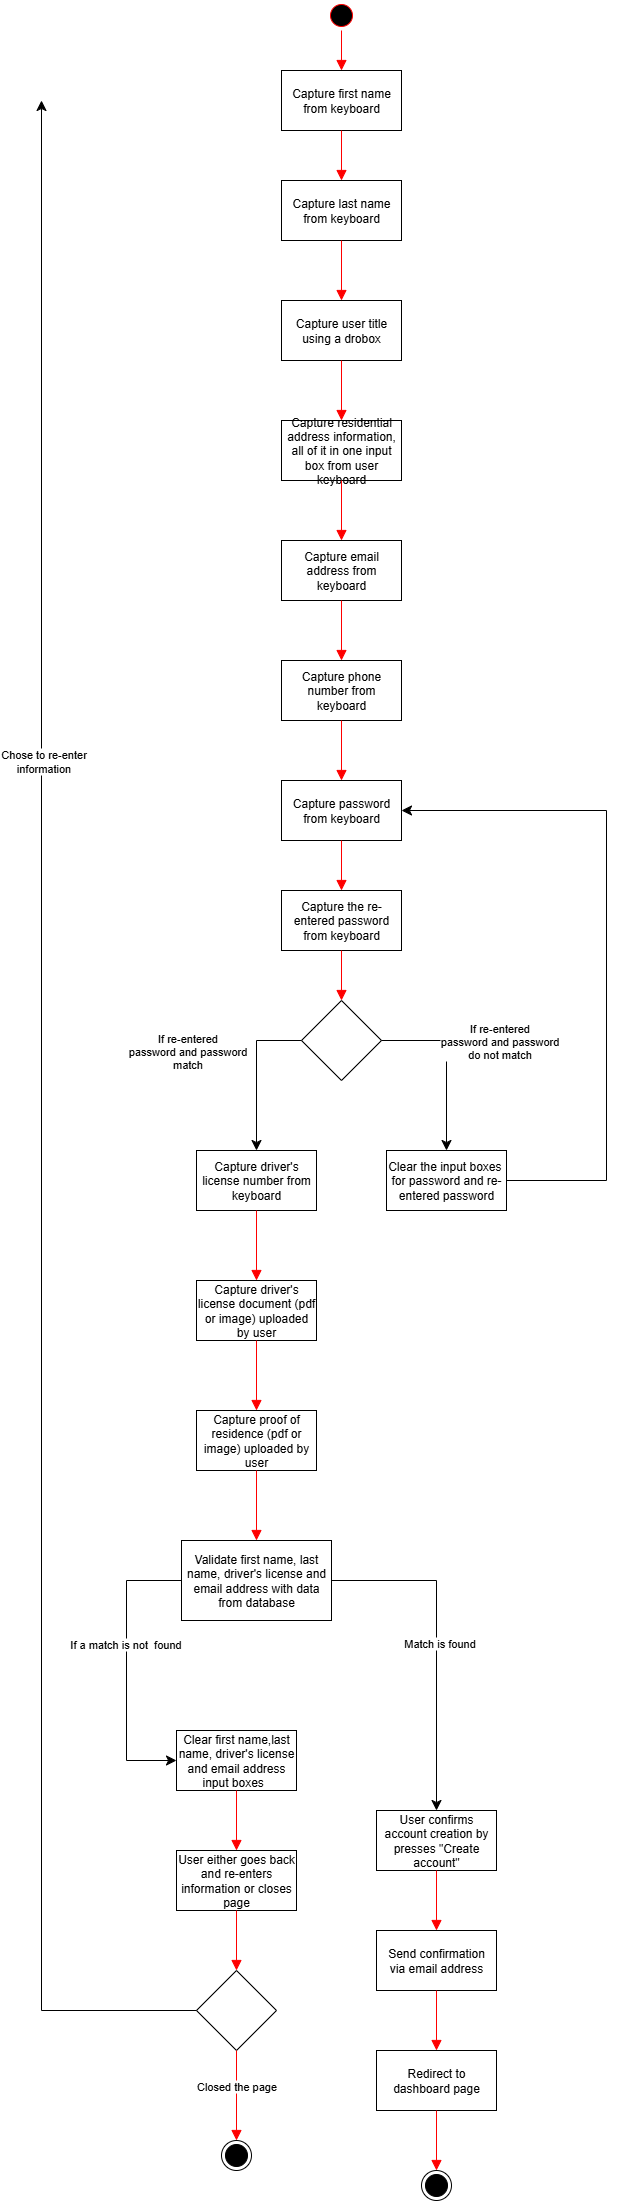

The diagram above was exported from draw.io. Its source (the exported page's mxGraphModel, read from the mxfile embedded in the PNG):
<mxGraphModel dx="1420" dy="383" grid="1" gridSize="10" guides="1" tooltips="1" connect="1" arrows="1" fold="1" page="1" pageScale="1" pageWidth="850" pageHeight="1100" math="0" shadow="0">
  <root>
    <mxCell id="0" />
    <mxCell id="1" parent="0" />
    <mxCell id="RAs32KpJlCHKYsDaDuBX-1" value="" style="ellipse;html=1;shape=startState;fillColor=light-dark(#000000,#000000);strokeColor=light-dark(#FF0000,#FFFFFF);" vertex="1" parent="1">
      <mxGeometry x="160" y="50" width="30" height="30" as="geometry" />
    </mxCell>
    <mxCell id="RAs32KpJlCHKYsDaDuBX-2" value="" style="edgeStyle=orthogonalEdgeStyle;html=1;verticalAlign=bottom;endArrow=block;endSize=8;strokeColor=light-dark(#FF0000,#000000);rounded=0;endFill=1;entryX=0.5;entryY=0;entryDx=0;entryDy=0;" edge="1" source="RAs32KpJlCHKYsDaDuBX-1" parent="1" target="RAs32KpJlCHKYsDaDuBX-3">
      <mxGeometry relative="1" as="geometry">
        <mxPoint x="175" y="150" as="targetPoint" />
      </mxGeometry>
    </mxCell>
    <mxCell id="RAs32KpJlCHKYsDaDuBX-3" value="Capture first name from keyboard" style="rounded=0;whiteSpace=wrap;html=1;" vertex="1" parent="1">
      <mxGeometry x="115" y="120" width="120" height="60" as="geometry" />
    </mxCell>
    <mxCell id="RAs32KpJlCHKYsDaDuBX-4" value="" style="edgeStyle=orthogonalEdgeStyle;html=1;verticalAlign=bottom;endArrow=block;endSize=8;strokeColor=light-dark(#FF0000,#000000);rounded=0;endFill=1;entryX=0.5;entryY=0;entryDx=0;entryDy=0;exitX=0.5;exitY=1;exitDx=0;exitDy=0;" edge="1" parent="1" target="RAs32KpJlCHKYsDaDuBX-5" source="RAs32KpJlCHKYsDaDuBX-3">
      <mxGeometry relative="1" as="geometry">
        <mxPoint x="175" y="260" as="targetPoint" />
        <mxPoint x="175" y="190" as="sourcePoint" />
      </mxGeometry>
    </mxCell>
    <mxCell id="RAs32KpJlCHKYsDaDuBX-5" value="Capture last name from keyboard" style="rounded=0;whiteSpace=wrap;html=1;" vertex="1" parent="1">
      <mxGeometry x="115" y="230" width="120" height="60" as="geometry" />
    </mxCell>
    <mxCell id="RAs32KpJlCHKYsDaDuBX-6" value="" style="edgeStyle=orthogonalEdgeStyle;html=1;verticalAlign=bottom;endArrow=block;endSize=8;strokeColor=light-dark(#FF0000,#000000);rounded=0;endFill=1;entryX=0.5;entryY=0;entryDx=0;entryDy=0;exitX=0.5;exitY=1;exitDx=0;exitDy=0;" edge="1" parent="1" target="RAs32KpJlCHKYsDaDuBX-7" source="RAs32KpJlCHKYsDaDuBX-5">
      <mxGeometry relative="1" as="geometry">
        <mxPoint x="175" y="380" as="targetPoint" />
        <mxPoint x="175" y="310" as="sourcePoint" />
      </mxGeometry>
    </mxCell>
    <mxCell id="RAs32KpJlCHKYsDaDuBX-7" value="Capture user title using a drobox" style="rounded=0;whiteSpace=wrap;html=1;" vertex="1" parent="1">
      <mxGeometry x="115" y="350" width="120" height="60" as="geometry" />
    </mxCell>
    <mxCell id="RAs32KpJlCHKYsDaDuBX-8" value="" style="edgeStyle=orthogonalEdgeStyle;html=1;verticalAlign=bottom;endArrow=block;endSize=8;strokeColor=light-dark(#FF0000,#000000);rounded=0;endFill=1;entryX=0.5;entryY=0;entryDx=0;entryDy=0;exitX=0.5;exitY=1;exitDx=0;exitDy=0;" edge="1" parent="1" target="RAs32KpJlCHKYsDaDuBX-9" source="RAs32KpJlCHKYsDaDuBX-7">
      <mxGeometry relative="1" as="geometry">
        <mxPoint x="175" y="510" as="targetPoint" />
        <mxPoint x="175" y="440" as="sourcePoint" />
      </mxGeometry>
    </mxCell>
    <mxCell id="RAs32KpJlCHKYsDaDuBX-9" value="Capture residential address information, all of it in one input box from user keyboard" style="rounded=0;whiteSpace=wrap;html=1;" vertex="1" parent="1">
      <mxGeometry x="115" y="470" width="120" height="60" as="geometry" />
    </mxCell>
    <mxCell id="RAs32KpJlCHKYsDaDuBX-12" value="" style="edgeStyle=orthogonalEdgeStyle;html=1;verticalAlign=bottom;endArrow=block;endSize=8;strokeColor=light-dark(#FF0000,#000000);rounded=0;endFill=1;entryX=0.5;entryY=0;entryDx=0;entryDy=0;exitX=0.5;exitY=1;exitDx=0;exitDy=0;" edge="1" parent="1" target="RAs32KpJlCHKYsDaDuBX-13" source="RAs32KpJlCHKYsDaDuBX-9">
      <mxGeometry relative="1" as="geometry">
        <mxPoint x="175" y="630" as="targetPoint" />
        <mxPoint x="175" y="560" as="sourcePoint" />
      </mxGeometry>
    </mxCell>
    <mxCell id="RAs32KpJlCHKYsDaDuBX-13" value="Capture email address from keyboard" style="rounded=0;whiteSpace=wrap;html=1;" vertex="1" parent="1">
      <mxGeometry x="115" y="590" width="120" height="60" as="geometry" />
    </mxCell>
    <mxCell id="RAs32KpJlCHKYsDaDuBX-14" value="" style="edgeStyle=orthogonalEdgeStyle;html=1;verticalAlign=bottom;endArrow=block;endSize=8;strokeColor=light-dark(#FF0000,#000000);rounded=0;endFill=1;entryX=0.5;entryY=0;entryDx=0;entryDy=0;exitX=0.5;exitY=1;exitDx=0;exitDy=0;" edge="1" parent="1" target="RAs32KpJlCHKYsDaDuBX-15" source="RAs32KpJlCHKYsDaDuBX-13">
      <mxGeometry relative="1" as="geometry">
        <mxPoint x="175" y="730" as="targetPoint" />
        <mxPoint x="175" y="660" as="sourcePoint" />
      </mxGeometry>
    </mxCell>
    <mxCell id="RAs32KpJlCHKYsDaDuBX-15" value="Capture phone number from keyboard" style="rounded=0;whiteSpace=wrap;html=1;" vertex="1" parent="1">
      <mxGeometry x="115" y="710" width="120" height="60" as="geometry" />
    </mxCell>
    <mxCell id="RAs32KpJlCHKYsDaDuBX-16" value="" style="edgeStyle=orthogonalEdgeStyle;html=1;verticalAlign=bottom;endArrow=block;endSize=8;strokeColor=light-dark(#FF0000,#000000);rounded=0;endFill=1;entryX=0.5;entryY=0;entryDx=0;entryDy=0;exitX=0.5;exitY=1;exitDx=0;exitDy=0;" edge="1" parent="1" target="RAs32KpJlCHKYsDaDuBX-17" source="RAs32KpJlCHKYsDaDuBX-15">
      <mxGeometry relative="1" as="geometry">
        <mxPoint x="175" y="880" as="targetPoint" />
        <mxPoint x="175" y="810" as="sourcePoint" />
      </mxGeometry>
    </mxCell>
    <mxCell id="RAs32KpJlCHKYsDaDuBX-17" value="Capture password from keyboard" style="rounded=0;whiteSpace=wrap;html=1;" vertex="1" parent="1">
      <mxGeometry x="115" y="830" width="120" height="60" as="geometry" />
    </mxCell>
    <mxCell id="RAs32KpJlCHKYsDaDuBX-18" value="" style="edgeStyle=orthogonalEdgeStyle;html=1;verticalAlign=bottom;endArrow=block;endSize=8;strokeColor=light-dark(#FF0000,#000000);rounded=0;endFill=1;entryX=0.5;entryY=0;entryDx=0;entryDy=0;exitX=0.5;exitY=1;exitDx=0;exitDy=0;" edge="1" parent="1" target="RAs32KpJlCHKYsDaDuBX-19" source="RAs32KpJlCHKYsDaDuBX-17">
      <mxGeometry relative="1" as="geometry">
        <mxPoint x="175" y="970" as="targetPoint" />
        <mxPoint x="175" y="900" as="sourcePoint" />
      </mxGeometry>
    </mxCell>
    <mxCell id="RAs32KpJlCHKYsDaDuBX-19" value="Capture the re-entered password from keyboard" style="rounded=0;whiteSpace=wrap;html=1;" vertex="1" parent="1">
      <mxGeometry x="115" y="940" width="120" height="60" as="geometry" />
    </mxCell>
    <mxCell id="RAs32KpJlCHKYsDaDuBX-20" value="" style="edgeStyle=orthogonalEdgeStyle;html=1;verticalAlign=bottom;endArrow=block;endSize=8;strokeColor=light-dark(#FF0000,#000000);rounded=0;endFill=1;entryX=0.5;entryY=0;entryDx=0;entryDy=0;exitX=0.5;exitY=1;exitDx=0;exitDy=0;" edge="1" parent="1" target="RAs32KpJlCHKYsDaDuBX-22" source="RAs32KpJlCHKYsDaDuBX-19">
      <mxGeometry relative="1" as="geometry">
        <mxPoint x="175" y="1050" as="targetPoint" />
        <mxPoint x="175" y="1010" as="sourcePoint" />
      </mxGeometry>
    </mxCell>
    <mxCell id="RAs32KpJlCHKYsDaDuBX-22" value="" style="rhombus;whiteSpace=wrap;html=1;" vertex="1" parent="1">
      <mxGeometry x="135" y="1050" width="80" height="80" as="geometry" />
    </mxCell>
    <mxCell id="RAs32KpJlCHKYsDaDuBX-24" value="" style="edgeStyle=segmentEdgeStyle;endArrow=classic;html=1;curved=0;rounded=0;endSize=8;startSize=8;exitX=0;exitY=0.5;exitDx=0;exitDy=0;strokeColor=light-dark(#000000,#000000);entryX=0.5;entryY=0;entryDx=0;entryDy=0;" edge="1" parent="1" source="RAs32KpJlCHKYsDaDuBX-22" target="RAs32KpJlCHKYsDaDuBX-29">
      <mxGeometry width="50" height="50" relative="1" as="geometry">
        <mxPoint x="150" y="1150" as="sourcePoint" />
        <mxPoint x="90" y="1200" as="targetPoint" />
      </mxGeometry>
    </mxCell>
    <mxCell id="RAs32KpJlCHKYsDaDuBX-25" value="If re-entered&lt;br&gt;password and password&lt;br&gt;match" style="edgeLabel;html=1;align=center;verticalAlign=middle;resizable=0;points=[];" vertex="1" connectable="0" parent="RAs32KpJlCHKYsDaDuBX-24">
      <mxGeometry x="-0.7291" relative="1" as="geometry">
        <mxPoint x="-94" y="10" as="offset" />
      </mxGeometry>
    </mxCell>
    <mxCell id="RAs32KpJlCHKYsDaDuBX-26" value="" style="edgeStyle=segmentEdgeStyle;endArrow=classic;html=1;curved=0;rounded=0;endSize=8;startSize=8;exitX=1;exitY=0.5;exitDx=0;exitDy=0;strokeColor=light-dark(#000000,#000000);entryX=0.5;entryY=0;entryDx=0;entryDy=0;" edge="1" parent="1" source="RAs32KpJlCHKYsDaDuBX-22" target="RAs32KpJlCHKYsDaDuBX-31">
      <mxGeometry width="50" height="50" relative="1" as="geometry">
        <mxPoint x="250" y="1090" as="sourcePoint" />
        <mxPoint x="280" y="1200" as="targetPoint" />
        <Array as="points">
          <mxPoint x="280" y="1090" />
        </Array>
      </mxGeometry>
    </mxCell>
    <mxCell id="RAs32KpJlCHKYsDaDuBX-27" value="If re-entered&lt;br&gt;password and password&lt;br&gt;do not match" style="edgeLabel;html=1;align=center;verticalAlign=middle;resizable=0;points=[];" vertex="1" connectable="0" parent="RAs32KpJlCHKYsDaDuBX-26">
      <mxGeometry x="-0.7291" relative="1" as="geometry">
        <mxPoint x="93" as="offset" />
      </mxGeometry>
    </mxCell>
    <mxCell id="RAs32KpJlCHKYsDaDuBX-29" value="Capture driver's license number from keyboard" style="rounded=0;whiteSpace=wrap;html=1;" vertex="1" parent="1">
      <mxGeometry x="30" y="1200" width="120" height="60" as="geometry" />
    </mxCell>
    <mxCell id="RAs32KpJlCHKYsDaDuBX-31" value="Clear the input boxes&amp;nbsp;&lt;br&gt;for password and re-entered password" style="rounded=0;whiteSpace=wrap;html=1;" vertex="1" parent="1">
      <mxGeometry x="220" y="1200" width="120" height="60" as="geometry" />
    </mxCell>
    <mxCell id="RAs32KpJlCHKYsDaDuBX-32" value="" style="edgeStyle=segmentEdgeStyle;endArrow=classic;html=1;curved=0;rounded=0;endSize=8;startSize=8;strokeColor=light-dark(#000000,#000000);exitX=1;exitY=0.5;exitDx=0;exitDy=0;entryX=1;entryY=0.5;entryDx=0;entryDy=0;" edge="1" parent="1" source="RAs32KpJlCHKYsDaDuBX-31" target="RAs32KpJlCHKYsDaDuBX-17">
      <mxGeometry width="50" height="50" relative="1" as="geometry">
        <mxPoint x="400" y="1230" as="sourcePoint" />
        <mxPoint x="440" y="770" as="targetPoint" />
        <Array as="points">
          <mxPoint x="440" y="1230" />
          <mxPoint x="440" y="860" />
        </Array>
      </mxGeometry>
    </mxCell>
    <mxCell id="RAs32KpJlCHKYsDaDuBX-33" value="" style="edgeStyle=orthogonalEdgeStyle;html=1;verticalAlign=bottom;endArrow=block;endSize=8;strokeColor=light-dark(#FF0000,#000000);rounded=0;endFill=1;entryX=0.5;entryY=0;entryDx=0;entryDy=0;exitX=0.5;exitY=1;exitDx=0;exitDy=0;" edge="1" parent="1" target="RAs32KpJlCHKYsDaDuBX-34" source="RAs32KpJlCHKYsDaDuBX-29">
      <mxGeometry relative="1" as="geometry">
        <mxPoint x="90" y="1360" as="targetPoint" />
        <mxPoint x="90" y="1280" as="sourcePoint" />
      </mxGeometry>
    </mxCell>
    <mxCell id="RAs32KpJlCHKYsDaDuBX-34" value="Capture driver's license document (pdf or image) uploaded by user" style="rounded=0;whiteSpace=wrap;html=1;" vertex="1" parent="1">
      <mxGeometry x="30" y="1330" width="120" height="60" as="geometry" />
    </mxCell>
    <mxCell id="RAs32KpJlCHKYsDaDuBX-35" value="" style="edgeStyle=orthogonalEdgeStyle;html=1;verticalAlign=bottom;endArrow=block;endSize=8;strokeColor=light-dark(#FF0000,#000000);rounded=0;endFill=1;entryX=0.5;entryY=0;entryDx=0;entryDy=0;exitX=0.5;exitY=1;exitDx=0;exitDy=0;" edge="1" parent="1" target="RAs32KpJlCHKYsDaDuBX-36" source="RAs32KpJlCHKYsDaDuBX-34">
      <mxGeometry relative="1" as="geometry">
        <mxPoint x="90" y="1500" as="targetPoint" />
        <mxPoint x="90" y="1420" as="sourcePoint" />
      </mxGeometry>
    </mxCell>
    <mxCell id="RAs32KpJlCHKYsDaDuBX-36" value="Capture proof of residence (pdf or image) uploaded by user" style="rounded=0;whiteSpace=wrap;html=1;" vertex="1" parent="1">
      <mxGeometry x="30" y="1460" width="120" height="60" as="geometry" />
    </mxCell>
    <mxCell id="RAs32KpJlCHKYsDaDuBX-37" value="" style="edgeStyle=orthogonalEdgeStyle;html=1;verticalAlign=bottom;endArrow=block;endSize=8;strokeColor=light-dark(#FF0000,#000000);rounded=0;endFill=1;entryX=0.5;entryY=0;entryDx=0;entryDy=0;exitX=0.5;exitY=1;exitDx=0;exitDy=0;" edge="1" parent="1" target="RAs32KpJlCHKYsDaDuBX-38" source="RAs32KpJlCHKYsDaDuBX-36">
      <mxGeometry relative="1" as="geometry">
        <mxPoint x="90" y="1610" as="targetPoint" />
        <mxPoint x="90" y="1530" as="sourcePoint" />
      </mxGeometry>
    </mxCell>
    <mxCell id="RAs32KpJlCHKYsDaDuBX-38" value="Validate first name, last name, driver's license and email address with data from database" style="rounded=0;whiteSpace=wrap;html=1;" vertex="1" parent="1">
      <mxGeometry x="15" y="1590" width="150" height="80" as="geometry" />
    </mxCell>
    <mxCell id="RAs32KpJlCHKYsDaDuBX-39" value="" style="edgeStyle=segmentEdgeStyle;endArrow=classic;html=1;curved=0;rounded=0;endSize=8;startSize=8;exitX=0;exitY=0.5;exitDx=0;exitDy=0;strokeColor=light-dark(#000000,#000000);entryX=0;entryY=0.5;entryDx=0;entryDy=0;" edge="1" parent="1" source="RAs32KpJlCHKYsDaDuBX-38" target="RAs32KpJlCHKYsDaDuBX-42">
      <mxGeometry width="50" height="50" relative="1" as="geometry">
        <mxPoint x="-90" y="1720" as="sourcePoint" />
        <mxPoint y="1810" as="targetPoint" />
        <Array as="points">
          <mxPoint x="-40" y="1630" />
          <mxPoint x="-40" y="1810" />
        </Array>
      </mxGeometry>
    </mxCell>
    <mxCell id="RAs32KpJlCHKYsDaDuBX-40" value="If a match is not&amp;nbsp; found" style="edgeLabel;html=1;align=center;verticalAlign=middle;resizable=0;points=[];" vertex="1" connectable="0" parent="RAs32KpJlCHKYsDaDuBX-39">
      <mxGeometry x="-0.1735" y="-2" relative="1" as="geometry">
        <mxPoint as="offset" />
      </mxGeometry>
    </mxCell>
    <mxCell id="RAs32KpJlCHKYsDaDuBX-42" value="Clear first name,last name, driver's license and email address input boxes&amp;nbsp;&amp;nbsp;" style="rounded=0;whiteSpace=wrap;html=1;" vertex="1" parent="1">
      <mxGeometry x="10" y="1780" width="120" height="60" as="geometry" />
    </mxCell>
    <mxCell id="RAs32KpJlCHKYsDaDuBX-43" value="" style="edgeStyle=segmentEdgeStyle;endArrow=classic;html=1;curved=0;rounded=0;endSize=8;startSize=8;exitX=1;exitY=0.5;exitDx=0;exitDy=0;strokeColor=light-dark(#000000,#000000);entryX=0.5;entryY=0;entryDx=0;entryDy=0;" edge="1" parent="1" source="RAs32KpJlCHKYsDaDuBX-38" target="RAs32KpJlCHKYsDaDuBX-48">
      <mxGeometry width="50" height="50" relative="1" as="geometry">
        <mxPoint x="215" y="1750" as="sourcePoint" />
        <mxPoint x="265" y="1850" as="targetPoint" />
      </mxGeometry>
    </mxCell>
    <mxCell id="RAs32KpJlCHKYsDaDuBX-46" value="Match is found" style="edgeLabel;html=1;align=center;verticalAlign=middle;resizable=0;points=[];" vertex="1" connectable="0" parent="RAs32KpJlCHKYsDaDuBX-43">
      <mxGeometry x="-0.0028" y="2" relative="1" as="geometry">
        <mxPoint as="offset" />
      </mxGeometry>
    </mxCell>
    <mxCell id="RAs32KpJlCHKYsDaDuBX-44" value="" style="edgeStyle=orthogonalEdgeStyle;html=1;verticalAlign=bottom;endArrow=block;endSize=8;strokeColor=light-dark(#FF0000,#000000);rounded=0;endFill=1;entryX=0.5;entryY=0;entryDx=0;entryDy=0;exitX=0.5;exitY=1;exitDx=0;exitDy=0;" edge="1" parent="1" target="RAs32KpJlCHKYsDaDuBX-45" source="RAs32KpJlCHKYsDaDuBX-42">
      <mxGeometry relative="1" as="geometry">
        <mxPoint x="70" y="1950" as="targetPoint" />
        <mxPoint x="70" y="1870" as="sourcePoint" />
      </mxGeometry>
    </mxCell>
    <mxCell id="RAs32KpJlCHKYsDaDuBX-45" value="User either goes back and re-enters information or closes page" style="rounded=0;whiteSpace=wrap;html=1;" vertex="1" parent="1">
      <mxGeometry x="10" y="1900" width="120" height="60" as="geometry" />
    </mxCell>
    <mxCell id="RAs32KpJlCHKYsDaDuBX-48" value="User confirms account creation by presses &quot;Create account&quot;" style="rounded=0;whiteSpace=wrap;html=1;" vertex="1" parent="1">
      <mxGeometry x="210" y="1860" width="120" height="60" as="geometry" />
    </mxCell>
    <mxCell id="RAs32KpJlCHKYsDaDuBX-49" value="" style="edgeStyle=orthogonalEdgeStyle;html=1;verticalAlign=bottom;endArrow=block;endSize=8;strokeColor=light-dark(#FF0000,#000000);rounded=0;endFill=1;entryX=0.5;entryY=0;entryDx=0;entryDy=0;exitX=0.5;exitY=1;exitDx=0;exitDy=0;" edge="1" parent="1" target="RAs32KpJlCHKYsDaDuBX-50" source="RAs32KpJlCHKYsDaDuBX-48">
      <mxGeometry relative="1" as="geometry">
        <mxPoint x="270" y="2010" as="targetPoint" />
        <mxPoint x="270" y="1930" as="sourcePoint" />
      </mxGeometry>
    </mxCell>
    <mxCell id="RAs32KpJlCHKYsDaDuBX-50" value="Send confirmation&lt;br&gt;via email address" style="rounded=0;whiteSpace=wrap;html=1;" vertex="1" parent="1">
      <mxGeometry x="210" y="1980" width="120" height="60" as="geometry" />
    </mxCell>
    <mxCell id="RAs32KpJlCHKYsDaDuBX-51" value="" style="rhombus;whiteSpace=wrap;html=1;" vertex="1" parent="1">
      <mxGeometry x="30" y="2020" width="80" height="80" as="geometry" />
    </mxCell>
    <mxCell id="RAs32KpJlCHKYsDaDuBX-52" value="" style="edgeStyle=orthogonalEdgeStyle;html=1;verticalAlign=bottom;endArrow=block;endSize=8;strokeColor=light-dark(#FF0000,#000000);rounded=0;endFill=1;entryX=0.5;entryY=0;entryDx=0;entryDy=0;exitX=0.5;exitY=1;exitDx=0;exitDy=0;" edge="1" parent="1" target="RAs32KpJlCHKYsDaDuBX-54" source="RAs32KpJlCHKYsDaDuBX-50">
      <mxGeometry relative="1" as="geometry">
        <mxPoint x="270" y="2100" as="targetPoint" />
        <mxPoint x="275" y="2050" as="sourcePoint" />
      </mxGeometry>
    </mxCell>
    <mxCell id="RAs32KpJlCHKYsDaDuBX-54" value="Redirect to dashboard page" style="rounded=0;whiteSpace=wrap;html=1;" vertex="1" parent="1">
      <mxGeometry x="210" y="2100" width="120" height="60" as="geometry" />
    </mxCell>
    <mxCell id="RAs32KpJlCHKYsDaDuBX-55" value="" style="edgeStyle=orthogonalEdgeStyle;html=1;verticalAlign=bottom;endArrow=block;endSize=8;strokeColor=light-dark(#FF0000,#000000);rounded=0;endFill=1;entryX=0.5;entryY=0;entryDx=0;entryDy=0;exitX=0.5;exitY=1;exitDx=0;exitDy=0;" edge="1" parent="1" source="RAs32KpJlCHKYsDaDuBX-54" target="RAs32KpJlCHKYsDaDuBX-56">
      <mxGeometry relative="1" as="geometry">
        <mxPoint x="269.5" y="2240" as="targetPoint" />
        <mxPoint x="269.5" y="2180" as="sourcePoint" />
      </mxGeometry>
    </mxCell>
    <mxCell id="RAs32KpJlCHKYsDaDuBX-56" value="" style="ellipse;html=1;shape=endState;fillColor=#000000;strokeColor=light-dark(#000000,#000000);" vertex="1" parent="1">
      <mxGeometry x="255" y="2220" width="30" height="30" as="geometry" />
    </mxCell>
    <mxCell id="RAs32KpJlCHKYsDaDuBX-57" value="" style="edgeStyle=orthogonalEdgeStyle;html=1;verticalAlign=bottom;endArrow=block;endSize=8;strokeColor=light-dark(#FF0000,#000000);rounded=0;endFill=1;entryX=0.5;entryY=0;entryDx=0;entryDy=0;exitX=0.5;exitY=1;exitDx=0;exitDy=0;" edge="1" parent="1" source="RAs32KpJlCHKYsDaDuBX-45" target="RAs32KpJlCHKYsDaDuBX-51">
      <mxGeometry relative="1" as="geometry">
        <mxPoint x="160" y="2050" as="targetPoint" />
        <mxPoint x="70" y="1970" as="sourcePoint" />
      </mxGeometry>
    </mxCell>
    <mxCell id="RAs32KpJlCHKYsDaDuBX-58" value="" style="edgeStyle=segmentEdgeStyle;endArrow=classic;html=1;curved=0;rounded=0;endSize=8;startSize=8;strokeColor=light-dark(#000000,#000000);exitX=0;exitY=0.5;exitDx=0;exitDy=0;entryX=0;entryY=0.5;entryDx=0;entryDy=0;" edge="1" parent="1" source="RAs32KpJlCHKYsDaDuBX-51">
      <mxGeometry width="50" height="50" relative="1" as="geometry">
        <mxPoint x="-210" y="2060" as="sourcePoint" />
        <mxPoint x="-125" y="150" as="targetPoint" />
      </mxGeometry>
    </mxCell>
    <mxCell id="RAs32KpJlCHKYsDaDuBX-59" value="Chose to re-enter&lt;br&gt;information" style="edgeLabel;html=1;align=center;verticalAlign=middle;resizable=0;points=[];" vertex="1" connectable="0" parent="RAs32KpJlCHKYsDaDuBX-58">
      <mxGeometry x="0.3604" y="-1" relative="1" as="geometry">
        <mxPoint as="offset" />
      </mxGeometry>
    </mxCell>
    <mxCell id="RAs32KpJlCHKYsDaDuBX-60" value="" style="edgeStyle=orthogonalEdgeStyle;html=1;verticalAlign=bottom;endArrow=block;endSize=8;strokeColor=light-dark(#FF0000,#000000);rounded=0;endFill=1;entryX=0.5;entryY=0;entryDx=0;entryDy=0;exitX=0.5;exitY=1;exitDx=0;exitDy=0;" edge="1" parent="1" source="RAs32KpJlCHKYsDaDuBX-51" target="RAs32KpJlCHKYsDaDuBX-62">
      <mxGeometry relative="1" as="geometry">
        <mxPoint x="69.5" y="2180" as="targetPoint" />
        <mxPoint x="69.5" y="2120" as="sourcePoint" />
      </mxGeometry>
    </mxCell>
    <mxCell id="RAs32KpJlCHKYsDaDuBX-61" value="Closed the page" style="edgeLabel;html=1;align=center;verticalAlign=middle;resizable=0;points=[];" vertex="1" connectable="0" parent="RAs32KpJlCHKYsDaDuBX-60">
      <mxGeometry x="-0.2154" y="-1" relative="1" as="geometry">
        <mxPoint as="offset" />
      </mxGeometry>
    </mxCell>
    <mxCell id="RAs32KpJlCHKYsDaDuBX-62" value="" style="ellipse;html=1;shape=endState;fillColor=#000000;strokeColor=light-dark(#000000,#000000);" vertex="1" parent="1">
      <mxGeometry x="55" y="2190" width="30" height="30" as="geometry" />
    </mxCell>
  </root>
</mxGraphModel>